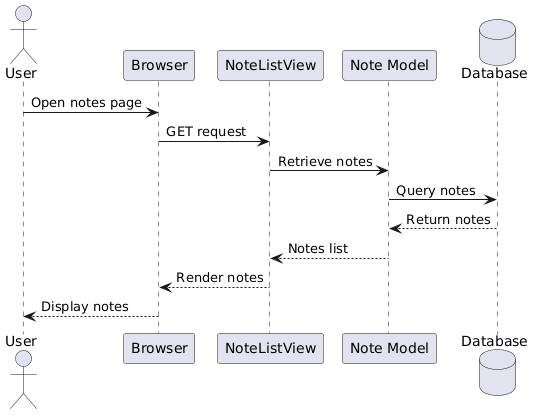

The diagram above was rendered by PlantUML. Its source (embedded in the PNG):
@startuml
actor User
participant Browser
participant "NoteListView" as View
participant "Note Model" as Model
database Database

User -> Browser : Open notes page
Browser -> View : GET request
View -> Model : Retrieve notes
Model -> Database : Query notes
Database --> Model : Return notes
Model --> View : Notes list
View --> Browser : Render notes
Browser --> User : Display notes
@enduml